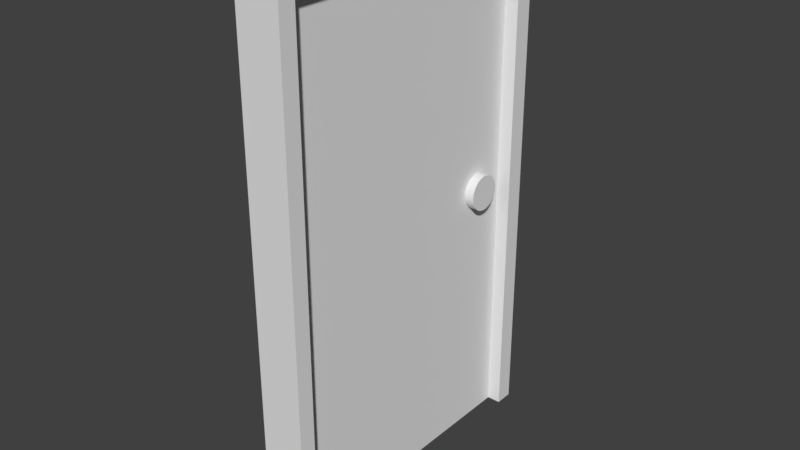 # Source: James_Door_Basic.blend  (saved by Blender 2.78.0; exported with 4.5.12 LTS)
import bpy
from mathutils import Matrix  # noqa: F401  (used for matrix-valued properties, if any)

bpy.ops.wm.read_factory_settings(use_empty=True)
scene = bpy.context.scene
scene.name = 'Scene'

# ---- collections
col_collection_1 = bpy.data.collections.new('Collection 1'); scene.collection.children.link(col_collection_1)

# ---- world
world_world = bpy.data.worlds.new('World'); scene.world = world_world
world_world.color = (0.05088, 0.05088, 0.05088)
world_world.use_sun_shadow = False
world_world.sun_shadow_jitter_overblur = 0.0
world_world.cycles.sampling_method = 'MANUAL'

# ---- meshes
me_plane_001 = bpy.data.meshes.new('Plane.001')
me_plane_001.from_pydata([(-1.0, -1.0, 0.0), (3.289, -1.0, -0.005801), (-1.0, 1.373, 0.0), (3.289, 1.373, -0.005801), (-0.9998, 1.373, 0.1534), (-0.9998, -1.0, 0.1534), (3.289, -1.0, 0.1476), (3.289, 1.373, 0.1476), (3.289, 1.529, -0.005801), (-1.0, 1.529, 0.0), (3.289, 1.529, 0.1476), (-0.9998, 1.529, 0.1534), (-1.0, -1.14, 0.0), (3.289, -1.14, -0.005801), (-0.9998, -1.14, 0.1534), (3.289, -1.14, 0.1476), (3.429, -1.0, -0.005991), (3.429, 1.373, -0.005991), (3.429, -1.0, 0.1475), (3.429, 1.373, 0.1475), (3.429, 1.529, -0.005991), (3.429, 1.529, 0.1475), (3.429, -1.14, -0.005991), (3.429, -1.14, 0.1475), (-1.0, -1.0, -0.1169), (3.289, -1.0, -0.1227), (3.289, 1.373, -0.1227), (-1.0, 1.373, -0.1169), (3.289, 1.529, -0.1227), (-1.0, 1.529, -0.1169), (-1.0, -1.14, -0.1169), (3.289, -1.14, -0.1227), (3.429, -1.0, -0.1229), (3.429, 1.373, -0.1229), (3.429, 1.529, -0.1229), (3.429, -1.14, -0.1229), (-0.9997, -1.0, 0.2576), (3.289, -1.0, 0.2518), (3.289, 1.373, 0.2518), (-0.9997, 1.373, 0.2576), (3.429, 1.529, 0.2516), (3.289, 1.529, 0.2518), (3.429, 1.373, 0.2516), (-0.9997, 1.529, 0.2576), (-0.9997, -1.14, 0.2576), (3.289, -1.14, 0.2518), (3.429, -1.0, 0.2516), (3.429, -1.14, 0.2516), (1.208, 1.219, 0.1709), (1.179, 1.216, 0.1707), (1.151, 1.207, 0.1705), (1.125, 1.193, 0.1703), (1.102, 1.175, 0.1701), (1.083, 1.152, 0.1699), (1.07, 1.126, 0.1698), (1.061, 1.098, 0.1698), (1.058, 1.069, 0.1698), (1.061, 1.039, 0.1698), (1.07, 1.011, 0.1698), (1.083, 0.9853, 0.1699), (1.102, 0.9626, 0.1701), (1.125, 0.9439, 0.1703), (1.151, 0.93, 0.1705), (1.179, 0.9215, 0.1707), (1.208, 0.9186, 0.1709), (1.237, 0.9215, 0.1711), (1.266, 0.93, 0.1713), (1.292, 0.9439, 0.1715), (1.314, 0.9626, 0.1717), (1.333, 0.9853, 0.1718), (1.347, 1.011, 0.1719), (1.355, 1.039, 0.172), (1.358, 1.069, 0.172), (1.355, 1.098, 0.172), (1.347, 1.126, 0.1719), (1.333, 1.152, 0.1718), (1.314, 1.175, 0.1717), (1.292, 1.193, 0.1715), (1.266, 1.207, 0.1713), (1.237, 1.216, 0.1711), (1.179, 1.216, 0.2103), (1.208, 1.219, 0.2105), (1.15, 1.207, 0.2101), (1.125, 1.193, 0.2099), (1.102, 1.175, 0.2097), (1.083, 1.152, 0.2096), (1.069, 1.126, 0.2095), (1.061, 1.098, 0.2094), (1.058, 1.069, 0.2094), (1.061, 1.039, 0.2094), (1.069, 1.011, 0.2095), (1.083, 0.9853, 0.2096), (1.102, 0.9626, 0.2097), (1.125, 0.9439, 0.2099), (1.15, 0.93, 0.2101), (1.179, 0.9215, 0.2103), (1.208, 0.9186, 0.2105), (1.237, 0.9215, 0.2107), (1.265, 0.93, 0.211), (1.291, 0.9439, 0.2111), (1.314, 0.9626, 0.2113), (1.333, 0.9853, 0.2115), (1.347, 1.011, 0.2116), (1.355, 1.039, 0.2116), (1.358, 1.069, 0.2117), (1.355, 1.098, 0.2116), (1.347, 1.126, 0.2116), (1.333, 1.152, 0.2115), (1.314, 1.175, 0.2113), (1.291, 1.193, 0.2111), (1.265, 1.207, 0.211), (1.237, 1.216, 0.2107), (1.18, 1.216, 0.03763), (1.209, 1.219, 0.03785), (1.152, 1.207, 0.03742), (1.126, 1.193, 0.03722), (1.103, 1.175, 0.03705), (1.084, 1.152, 0.03691), (1.071, 1.126, 0.0368), (1.062, 1.098, 0.03674), (1.059, 1.069, 0.03672), (1.062, 1.039, 0.03674), (1.071, 1.011, 0.0368), (1.084, 0.9853, 0.03691), (1.103, 0.9626, 0.03705), (1.126, 0.9439, 0.03722), (1.152, 0.93, 0.03742), (1.18, 0.9215, 0.03763), (1.209, 0.9186, 0.03785), (1.238, 0.9215, 0.03807), (1.267, 0.93, 0.03829), (1.293, 0.9439, 0.03848), (1.315, 0.9626, 0.03866), (1.334, 0.9853, 0.0388), (1.348, 1.011, 0.0389), (1.356, 1.039, 0.03897), (1.359, 1.069, 0.03899), (1.356, 1.098, 0.03897), (1.348, 1.126, 0.0389), (1.334, 1.152, 0.0388), (1.315, 1.175, 0.03866), (1.293, 1.193, 0.03848), (1.267, 1.207, 0.03829), (1.238, 1.216, 0.03807), (1.181, 1.216, -0.08666), (1.21, 1.219, -0.08644), (1.153, 1.207, -0.08687), (1.127, 1.193, -0.08707), (1.104, 1.175, -0.08724), (1.085, 1.152, -0.08738), (1.072, 1.126, -0.08749), (1.063, 1.098, -0.08755), (1.06, 1.069, -0.08757), (1.063, 1.039, -0.08755), (1.072, 1.011, -0.08749), (1.085, 0.9853, -0.08738), (1.104, 0.9626, -0.08724), (1.127, 0.9439, -0.08707), (1.153, 0.93, -0.08687), (1.181, 0.9215, -0.08666), (1.21, 0.9186, -0.08644), (1.239, 0.9215, -0.08622), (1.268, 0.93, -0.086), (1.293, 0.9439, -0.08581), (1.316, 0.9626, -0.08563), (1.335, 0.9853, -0.08549), (1.349, 1.011, -0.08539), (1.357, 1.039, -0.08532), (1.36, 1.069, -0.0853), (1.357, 1.098, -0.08532), (1.349, 1.126, -0.08539), (1.335, 1.152, -0.08549), (1.316, 1.175, -0.08563), (1.293, 1.193, -0.08581), (1.268, 1.207, -0.086), (1.239, 1.216, -0.08622), (1.178, 1.216, 0.2471), (1.208, 1.219, 0.2473), (1.15, 1.207, 0.2469), (1.124, 1.193, 0.2467), (1.102, 1.175, 0.2465), (1.083, 1.152, 0.2464), (1.069, 1.126, 0.2463), (1.06, 1.098, 0.2462), (1.058, 1.069, 0.2462), (1.06, 1.039, 0.2462), (1.069, 1.011, 0.2463), (1.083, 0.9853, 0.2464), (1.102, 0.9626, 0.2465), (1.124, 0.9439, 0.2467), (1.15, 0.93, 0.2469), (1.178, 0.9215, 0.2471), (1.208, 0.9186, 0.2473), (1.237, 0.9215, 0.2475), (1.265, 0.93, 0.2478), (1.291, 0.9439, 0.248), (1.314, 0.9626, 0.2481), (1.332, 0.9853, 0.2483), (1.346, 1.011, 0.2484), (1.355, 1.039, 0.2484), (1.358, 1.069, 0.2485), (1.355, 1.098, 0.2484), (1.346, 1.126, 0.2484), (1.332, 1.152, 0.2483), (1.314, 1.175, 0.2481), (1.291, 1.193, 0.248), (1.265, 1.207, 0.2478), (1.237, 1.216, 0.2475)], [], [(0, 2, 3, 1), (5, 6, 7, 4), (5, 0, 12, 14), (15, 13, 22, 23), (10, 11, 43, 41), (2, 0, 5, 4), (8, 9, 11, 10), (0, 1, 25, 24), (2, 4, 11, 9), (5, 14, 44, 36), (12, 13, 15, 14), (21, 10, 41, 40), (2, 9, 29, 27), (6, 5, 36, 37), (16, 17, 19, 18), (19, 17, 20, 21), (16, 18, 23, 22), (8, 10, 21, 20), (19, 21, 40, 42), (3, 2, 27, 26), (13, 12, 30, 31), (16, 22, 35, 32), (26, 27, 29, 28), (24, 25, 31, 30), (25, 26, 33, 32), (31, 25, 32, 35), (26, 28, 34, 33), (22, 13, 31, 35), (17, 16, 32, 33), (20, 17, 33, 34), (1, 3, 26, 25), (8, 20, 34, 28), (12, 0, 24, 30), (9, 8, 28, 29), (37, 45, 47, 46), (39, 38, 41, 43), (37, 36, 44, 45), (41, 38, 42, 40), (38, 37, 46, 42), (7, 6, 37, 38), (15, 23, 47, 45), (14, 15, 45, 44), (23, 18, 46, 47), (11, 4, 39, 43), (4, 7, 38, 39), (18, 19, 42, 46), (73, 72, 136, 137), (80, 82, 178, 176), (72, 73, 105, 104), (63, 64, 96, 95), (48, 49, 80, 81), (66, 67, 99, 98), (57, 58, 90, 89), (76, 77, 109, 108), (67, 68, 100, 99), (70, 71, 103, 102), (61, 62, 94, 93), (52, 53, 85, 84), (71, 72, 104, 103), (65, 66, 98, 97), (56, 57, 89, 88), (74, 75, 107, 106), (50, 51, 83, 82), (75, 76, 108, 107), (78, 79, 111, 110), (60, 61, 93, 92), (51, 52, 84, 83), (69, 70, 102, 101), (54, 55, 87, 86), (79, 48, 81, 111), (64, 65, 97, 96), (55, 56, 88, 87), (73, 74, 106, 105), (58, 59, 91, 90), (49, 50, 82, 80), (77, 78, 110, 109), (59, 60, 92, 91), (68, 69, 101, 100), (53, 54, 86, 85), (62, 63, 95, 94), (141, 140, 172, 173), (64, 63, 127, 128), (49, 48, 113, 112), (67, 66, 130, 131), (58, 57, 121, 122), (77, 76, 140, 141), (68, 67, 131, 132), (71, 70, 134, 135), (62, 61, 125, 126), (53, 52, 116, 117), (72, 71, 135, 136), (66, 65, 129, 130), (57, 56, 120, 121), (75, 74, 138, 139), (51, 50, 114, 115), (76, 75, 139, 140), (79, 78, 142, 143), (61, 60, 124, 125), (52, 51, 115, 116), (70, 69, 133, 134), (55, 54, 118, 119), (48, 79, 143, 113), (65, 64, 128, 129), (56, 55, 119, 120), (74, 73, 137, 138), (59, 58, 122, 123), (50, 49, 112, 114), (78, 77, 141, 142), (60, 59, 123, 124), (69, 68, 132, 133), (54, 53, 117, 118), (63, 62, 126, 127), (144, 145, 175, 174, 173, 172, 171, 170, 169, 168, 167, 166, 165, 164, 163, 162, 161, 160, 159, 158, 157, 156, 155, 154, 153, 152, 151, 150, 149, 148, 147, 146), (132, 131, 163, 164), (135, 134, 166, 167), (126, 125, 157, 158), (117, 116, 148, 149), (136, 135, 167, 168), (130, 129, 161, 162), (121, 120, 152, 153), (139, 138, 170, 171), (115, 114, 146, 147), (140, 139, 171, 172), (143, 142, 174, 175), (125, 124, 156, 157), (116, 115, 147, 148), (134, 133, 165, 166), (119, 118, 150, 151), (113, 143, 175, 145), (120, 119, 151, 152), (138, 137, 169, 170), (129, 128, 160, 161), (114, 112, 144, 146), (123, 122, 154, 155), (142, 141, 173, 174), (124, 123, 155, 156), (133, 132, 164, 165), (118, 117, 149, 150), (127, 126, 158, 159), (137, 136, 168, 169), (128, 127, 159, 160), (112, 113, 145, 144), (131, 130, 162, 163), (122, 121, 153, 154), (176, 178, 179, 180, 181, 182, 183, 184, 185, 186, 187, 188, 189, 190, 191, 192, 193, 194, 195, 196, 197, 198, 199, 200, 201, 202, 203, 204, 205, 206, 207, 177), (90, 91, 187, 186), (109, 110, 206, 205), (100, 101, 197, 196), (91, 92, 188, 187), (94, 95, 191, 190), (85, 86, 182, 181), (104, 105, 201, 200), (95, 96, 192, 191), (98, 99, 195, 194), (89, 90, 186, 185), (81, 80, 176, 177), (108, 109, 205, 204), (99, 100, 196, 195), (93, 94, 190, 189), (84, 85, 181, 180), (102, 103, 199, 198), (103, 104, 200, 199), (88, 89, 185, 184), (106, 107, 203, 202), (97, 98, 194, 193), (82, 83, 179, 178), (107, 108, 204, 203), (110, 111, 207, 206), (83, 84, 180, 179), (101, 102, 198, 197), (92, 93, 189, 188), (86, 87, 183, 182), (111, 81, 177, 207), (87, 88, 184, 183), (105, 106, 202, 201), (96, 97, 193, 192)])
me_plane_001.use_remesh_preserve_volume = False
me_plane_001.use_remesh_preserve_attributes = False
me_plane_001.use_mirror_vertex_groups = False
me_plane_001.update()

# ---- objects
ob_plane = bpy.data.objects.new('Plane', me_plane_001)

# ---- transforms, parenting, visibility, modifiers, constraints
ob_plane.location = (0.0, 0.0, 1.444)
ob_plane.rotation_euler = (-0.0, -1.573, -0.0)
ob_plane.scale = (1.428, 1.428, 1.428)
ob_plane.lineart.crease_threshold = 0.0

# ---- collection membership
col_collection_1.objects.link(ob_plane)

# ---- scene / render settings (as saved in the file)
scene.frame_start = 1; scene.frame_end = 250; scene.frame_set(1)
scene.render.engine = 'BLENDER_EEVEE_NEXT'
scene.render.resolution_percentage = 50
scene.render.dither_intensity = 0.0
scene.cycles.use_denoising = False
scene.cycles.samples = 128
scene.cycles.sampling_pattern = 'TABULATED_SOBOL'
scene.cycles.light_sampling_threshold = 0.0
scene.cycles.use_adaptive_sampling = False
scene.cycles.use_light_tree = False
scene.cycles.blur_glossy = 0.0
scene.cycles.sample_clamp_indirect = 0.0
scene.view_settings.view_transform = 'Standard'
bpy.context.view_layer.update()

# ---- added for rendering (the .blend has no active camera and no usable light): camera, sun
cam_auto = bpy.data.cameras.new('AutoCamera')
cam_auto.lens = 50.0
cam_auto.sensor_width = 36.0
cam_auto.clip_end = 1000.0
ob_auto_camera = bpy.data.objects.new('AutoCamera', cam_auto)
scene.collection.objects.link(ob_auto_camera)
ob_auto_camera.location = (6.75495, -7.94912, 8.66293)
ob_auto_camera.rotation_euler = (1.09748, -7.21219e-08, 0.694738)
scene.camera = ob_auto_camera
light_auto_sun = bpy.data.lights.new('AutoSun', 'SUN')
light_auto_sun.energy = 3.0
light_auto_sun.angle = 0.0523599
ob_auto_sun = bpy.data.objects.new('AutoSun', light_auto_sun)
scene.collection.objects.link(ob_auto_sun)
ob_auto_sun.rotation_euler = (0.872665, 0.174533, 0.523599)
bpy.context.view_layer.update()
